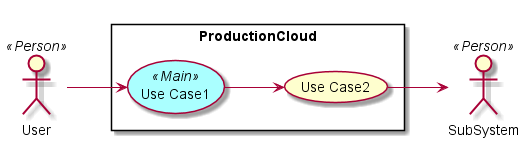

The diagram above was rendered by PlantUML. Its source (embedded in the PNG):
@startuml

left to right direction

skinparam usecase {
  BackgroudnColor #ffffaa
  BackgroundColor<<Main>> #aaffff
}
actor :User: <<Person>>
actor :SubSystem: <<Person>>


rectangle "ProductionCloud" {
UseCase UC1 <<Main>> as "Use Case1"
UseCase UC2  as "Use Case2"


User --> UC1
UC1 --> UC2
UC2 --> SubSystem
}

@enduml